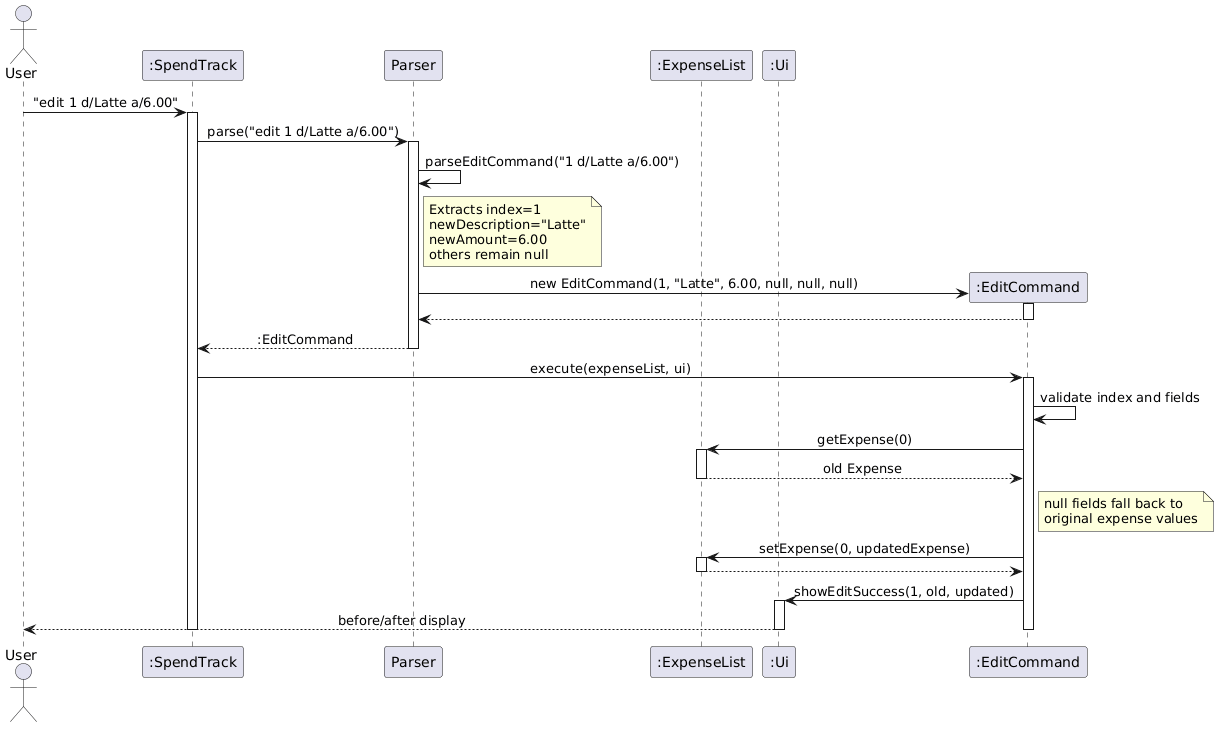

The diagram above was rendered by PlantUML. Its source (embedded in the PNG):
@startuml
!define BGCOLOR white
skinparam backgroundColor BGCOLOR
skinparam sequenceMessageAlign center

actor User
participant ":SpendTrack" as ST
participant "Parser" as P
participant ":ExpenseList" as EL
participant ":Ui" as UI

User -> ST : "edit 1 d/Latte a/6.00"
activate ST
ST -> P : parse("edit 1 d/Latte a/6.00")
activate P
P -> P : parseEditCommand("1 d/Latte a/6.00")
note right of P
    Extracts index=1
    newDescription="Latte"
    newAmount=6.00
    others remain null
end note

create participant ":EditCommand" as EC
P -> EC : new EditCommand(1, "Latte", 6.00, null, null, null)
activate EC
EC --> P : 
deactivate EC

P --> ST : :EditCommand
deactivate P

ST -> EC : execute(expenseList, ui)
activate EC
EC -> EC : validate index and fields
EC -> EL : getExpense(0)
activate EL
EL --> EC : old Expense
deactivate EL
note right of EC
    null fields fall back to
    original expense values
end note
EC -> EL : setExpense(0, updatedExpense)
activate EL
EL --> EC
deactivate EL
EC -> UI : showEditSuccess(1, old, updated)
activate UI
UI --> User : before/after display
deactivate UI
deactivate EC
deactivate ST
@enduml